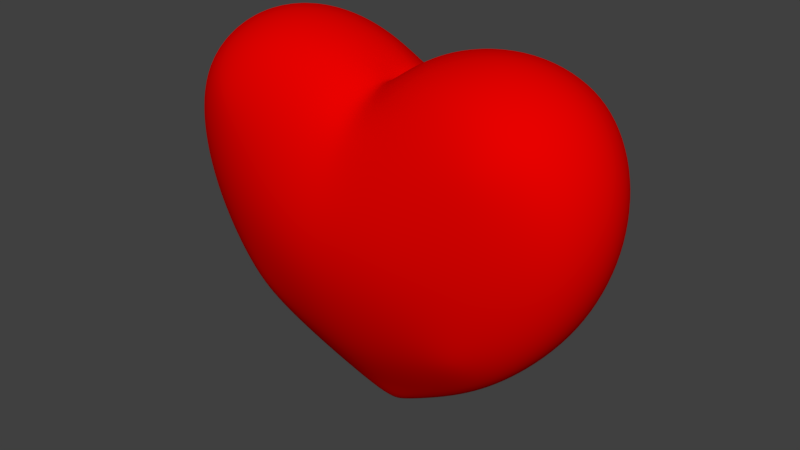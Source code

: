 # Source: Heart.blend  (saved by Blender 2.79.0; exported with 4.5.12 LTS)
import bpy
from mathutils import Matrix  # noqa: F401  (used for matrix-valued properties, if any)

bpy.ops.wm.read_factory_settings(use_empty=True)
scene = bpy.context.scene
scene.name = 'Scene'

# ---- collections
col_collection_1 = bpy.data.collections.new('Collection 1'); scene.collection.children.link(col_collection_1)

# ---- materials (node trees are filled in below, after node groups)
mat_material = bpy.data.materials.new('Material')
mat_material.alpha_threshold = 0.0
mat_material.use_transparent_shadow = False
mat_material.diffuse_color = (0.8, 0.0006978, 0.0, 1.0)
mat_material.roughness = 0.5

# ---- material node trees

# ---- world
world_world = bpy.data.worlds.new('World'); scene.world = world_world
world_world.color = (0.05088, 0.05088, 0.05088)
world_world.use_sun_shadow = False
world_world.sun_shadow_jitter_overblur = 0.0
world_world.cycles.sampling_method = 'MANUAL'

# ---- meshes
me_vert = bpy.data.meshes.new('Vert')
me_vert.from_pydata([(0.1859, -0.1928, 0.1982), (0.8143, -0.3037, 0.5977), (1.058, -0.3534, 0.9334), (1.208, -0.3929, 1.354), (1.209, -0.4213, 1.772), (0.6918, -0.4302, 2.192), (0.315, -0.3947, 2.136), (1.038, -0.4335, 2.085), (0.2105, -0.424, 0.5199), (0.7069, -0.4443, 0.7077), (0.8073, -0.4933, 0.9622), (0.8943, -0.5362, 1.308), (0.914, -0.552, 1.656), (0.6106, -0.5582, 1.917), (0.8786, -0.5404, 1.914), (0.2837, -0.5465, 1.874), (0.2405, -0.576, 0.8832), (0.2614, -0.6494, 1.213), (0.2749, -0.6371, 1.539), (0.5089, -0.2538, 0.3686), (0.4829, -0.4384, 0.6157), (0.5794, -0.6166, 1.586), (0.5124, -0.5563, 0.9317), (0.5534, -0.6181, 1.257), (0.07875, -0.3283, 2.041), (1.4e-10, -0.1774, 0.1429), (-0.1859, -0.212, 0.1982), (-0.8143, -0.3275, 0.5977), (-1.058, -0.361, 0.9334), (-1.208, -0.3937, 1.354), (-1.209, -0.4213, 1.772), (-0.6918, -0.4302, 2.192), (-0.315, -0.3947, 2.136), (2.099e-10, -0.2543, 2.047), (-1.038, -0.4335, 2.085), (-0.2105, -0.424, 0.5199), (-0.7069, -0.4443, 0.7077), (-0.8073, -0.4933, 0.9622), (-0.8943, -0.5362, 1.308), (-0.914, -0.552, 1.656), (7.757e-13, -0.4162, 0.4823), (-0.6106, -0.5582, 1.917), (-0.8786, -0.5404, 1.914), (-0.2837, -0.5465, 1.874), (-1.469e-09, -0.5086, 1.857), (-0.2405, -0.576, 0.8832), (-0.2614, -0.6494, 1.213), (-0.2749, -0.6371, 1.539), (2.08e-12, -0.5776, 0.8613), (1.551e-12, -0.6533, 1.194), (1.551e-12, -0.6328, 1.52), (-0.5089, -0.2734, 0.3686), (-0.4829, -0.4384, 0.6157), (-0.5794, -0.6166, 1.586), (-0.5124, -0.5563, 0.9317), (-0.5534, -0.6181, 1.257), (-0.07875, -0.3283, 2.041), (1.177, -0.1927, 0.8996), (0.0008319, -0.08617, -0.01026), (1.124, -0.2435, 2.195), (0.7117, -0.2393, 2.334), (1.4e-10, -0.1371, 2.08), (0.8752, -0.1637, 0.5267), (1.351, -0.2337, 1.835), (0.2833, -0.2148, 2.252), (0.1413, -0.09264, 0.04205), (1.358, -0.2154, 1.366), (0.5232, -0.1335, 0.2542), (0.05424, -0.1687, 2.11), (-1.177, -0.1969, 0.8997), (-1.124, -0.2435, 2.195), (-0.7117, -0.2393, 2.334), (-0.8754, -0.1812, 0.5266), (-1.351, -0.2337, 1.835), (-0.2833, -0.2148, 2.252), (-0.1406, -0.107, 0.04156), (-1.358, -0.2155, 1.366), (-0.5234, -0.1456, 0.2539), (-0.05424, -0.1687, 2.11), (0.1859, 0.1928, 0.1982), (0.8143, 0.3037, 0.5977), (1.058, 0.3534, 0.9334), (1.208, 0.3929, 1.354), (1.209, 0.4213, 1.772), (0.6918, 0.4302, 2.192), (0.315, 0.3947, 2.136), (1.038, 0.4335, 2.085), (0.2105, 0.424, 0.5199), (0.7069, 0.4443, 0.7077), (0.8073, 0.4933, 0.9622), (0.8943, 0.5362, 1.308), (0.914, 0.552, 1.656), (0.6106, 0.5582, 1.917), (0.8786, 0.5404, 1.914), (0.2837, 0.5465, 1.874), (0.2405, 0.576, 0.8832), (0.2614, 0.6494, 1.213), (0.2749, 0.6371, 1.539), (0.5089, 0.2538, 0.3686), (0.4829, 0.4384, 0.6157), (0.5794, 0.6166, 1.586), (0.5124, 0.5563, 0.9317), (0.5534, 0.6181, 1.257), (0.07875, 0.3283, 2.041), (1.4e-10, 0.1774, 0.1429), (-0.1859, 0.212, 0.1982), (-0.8143, 0.3275, 0.5977), (-1.058, 0.361, 0.9334), (-1.208, 0.3937, 1.354), (-1.209, 0.4213, 1.772), (-0.6918, 0.4302, 2.192), (-0.315, 0.3947, 2.136), (2.099e-10, 0.2543, 2.047), (-1.038, 0.4335, 2.085), (-0.2105, 0.424, 0.5199), (-0.7069, 0.4443, 0.7077), (-0.8073, 0.4933, 0.9622), (-0.8943, 0.5362, 1.308), (-0.914, 0.552, 1.656), (7.757e-13, 0.4162, 0.4823), (-0.6106, 0.5582, 1.917), (-0.8786, 0.5404, 1.914), (-0.2837, 0.5465, 1.874), (-1.469e-09, 0.5086, 1.857), (-0.2405, 0.576, 0.8832), (-0.2614, 0.6494, 1.213), (-0.2749, 0.6371, 1.539), (2.08e-12, 0.5776, 0.8613), (1.551e-12, 0.6533, 1.194), (1.551e-12, 0.6328, 1.52), (-0.5089, 0.2734, 0.3686), (-0.4829, 0.4384, 0.6157), (-0.5794, 0.6166, 1.586), (-0.5124, 0.5563, 0.9317), (-0.5534, 0.6181, 1.257), (-0.07875, 0.3283, 2.041), (0.02578, 0.0, -0.04126), (1.214, 0.0, 0.8919), (1.414, 0.0, 1.381), (0.2434, 0.0, 2.276), (1.404, 0.0, 1.869), (0.8774, 0.0, 0.5094), (0.7104, 0.0, 2.392), (1.157, 0.0, 2.25), (0.5231, 0.0, 0.2327), (0.02799, 0.0, 2.089), (0.0, 0.0, -0.05361), (-0.02578, 0.0, -0.04126), (-1.214, 0.0, 0.8919), (-1.414, 0.0, 1.381), (-0.2434, 0.0, 2.276), (-1.404, 0.0, 1.869), (-0.8774, 0.0, 0.5094), (0.0, 0.0, 2.047), (-0.7104, 0.0, 2.392), (-1.157, 0.0, 2.25), (-0.5231, 0.0, 0.2327), (-0.02799, 0.0, 2.089), (1.177, 0.1927, 0.8996), (0.0008319, 0.08617, -0.01026), (1.124, 0.2435, 2.195), (0.7117, 0.2393, 2.334), (1.4e-10, 0.1371, 2.08), (0.8752, 0.1637, 0.5267), (1.351, 0.2337, 1.835), (0.2833, 0.2148, 2.252), (0.1413, 0.09264, 0.04205), (1.358, 0.2154, 1.366), (0.5232, 0.1335, 0.2542), (0.05424, 0.1687, 2.11), (-1.177, 0.1969, 0.8997), (-1.124, 0.2435, 2.195), (-0.7117, 0.2393, 2.334), (-0.8754, 0.1812, 0.5266), (-1.351, 0.2337, 1.835), (-0.2833, 0.2148, 2.252), (-0.1406, 0.107, 0.04156), (-1.358, 0.2155, 1.366), (-0.5234, 0.1456, 0.2539), (-0.05424, 0.1687, 2.11)], [], [(2, 1, 9, 10), (3, 2, 10, 11), (19, 0, 8, 20), (4, 3, 11, 12), (40, 8, 0, 25), (5, 7, 14, 13), (63, 59, 143, 140), (13, 15, 6, 5), (24, 6, 15, 44), (15, 13, 21, 18), (7, 4, 12, 14), (62, 57, 137, 141), (59, 60, 142, 143), (68, 61, 153, 145), (67, 62, 141, 144), (66, 63, 140, 138), (58, 65, 136, 146), (57, 66, 138, 137), (50, 44, 15, 18), (40, 48, 16, 8), (48, 49, 17, 16), (49, 50, 18, 17), (21, 23, 17, 18), (23, 22, 16, 17), (20, 22, 10, 9), (8, 16, 22, 20), (11, 10, 22, 23), (12, 11, 23, 21), (65, 67, 144, 136), (1, 19, 20, 9), (13, 14, 12, 21), (60, 64, 139, 142), (64, 68, 145, 139), (28, 37, 36, 27), (29, 38, 37, 28), (51, 52, 35, 26), (30, 39, 38, 29), (40, 25, 26, 35), (31, 41, 42, 34), (73, 151, 155, 70), (41, 31, 32, 43), (56, 44, 43, 32), (43, 47, 53, 41), (34, 42, 39, 30), (72, 152, 148, 69), (70, 155, 154, 71), (78, 157, 153, 61), (77, 156, 152, 72), (76, 149, 151, 73), (58, 146, 147, 75), (69, 148, 149, 76), (50, 47, 43, 44), (40, 35, 45, 48), (48, 45, 46, 49), (49, 46, 47, 50), (53, 47, 46, 55), (55, 46, 45, 54), (52, 36, 37, 54), (35, 52, 54, 45), (38, 55, 54, 37), (39, 53, 55, 38), (75, 147, 156, 77), (27, 36, 52, 51), (41, 53, 39, 42), (71, 154, 150, 74), (74, 150, 157, 78), (44, 56, 33, 24), (32, 74, 78, 56), (31, 71, 74, 32), (26, 75, 77, 51), (28, 69, 76, 29), (25, 58, 75, 26), (29, 76, 73, 30), (51, 77, 72, 27), (56, 78, 61, 33), (34, 70, 71, 31), (27, 72, 69, 28), (30, 73, 70, 34), (6, 24, 68, 64), (5, 6, 64, 60), (0, 19, 67, 65), (2, 3, 66, 57), (25, 0, 65, 58), (3, 4, 63, 66), (19, 1, 62, 67), (24, 33, 61, 68), (7, 5, 60, 59), (1, 2, 57, 62), (4, 7, 59, 63), (81, 89, 88, 80), (82, 90, 89, 81), (98, 99, 87, 79), (83, 91, 90, 82), (119, 104, 79, 87), (84, 92, 93, 86), (164, 140, 143, 160), (92, 84, 85, 94), (103, 123, 94, 85), (94, 97, 100, 92), (86, 93, 91, 83), (163, 141, 137, 158), (160, 143, 142, 161), (169, 145, 153, 162), (168, 144, 141, 163), (167, 138, 140, 164), (159, 146, 136, 166), (158, 137, 138, 167), (129, 97, 94, 123), (119, 87, 95, 127), (127, 95, 96, 128), (128, 96, 97, 129), (100, 97, 96, 102), (102, 96, 95, 101), (99, 88, 89, 101), (87, 99, 101, 95), (90, 102, 101, 89), (91, 100, 102, 90), (166, 136, 144, 168), (80, 88, 99, 98), (92, 100, 91, 93), (161, 142, 139, 165), (165, 139, 145, 169), (107, 106, 115, 116), (108, 107, 116, 117), (130, 105, 114, 131), (109, 108, 117, 118), (119, 114, 105, 104), (110, 113, 121, 120), (174, 171, 155, 151), (120, 122, 111, 110), (135, 111, 122, 123), (122, 120, 132, 126), (113, 109, 118, 121), (173, 170, 148, 152), (171, 172, 154, 155), (179, 162, 153, 157), (178, 173, 152, 156), (177, 174, 151, 149), (159, 176, 147, 146), (170, 177, 149, 148), (129, 123, 122, 126), (119, 127, 124, 114), (127, 128, 125, 124), (128, 129, 126, 125), (132, 134, 125, 126), (134, 133, 124, 125), (131, 133, 116, 115), (114, 124, 133, 131), (117, 116, 133, 134), (118, 117, 134, 132), (176, 178, 156, 147), (106, 130, 131, 115), (120, 121, 118, 132), (172, 175, 150, 154), (175, 179, 157, 150), (123, 103, 112, 135), (111, 135, 179, 175), (110, 111, 175, 172), (105, 130, 178, 176), (107, 108, 177, 170), (104, 105, 176, 159), (108, 109, 174, 177), (130, 106, 173, 178), (135, 112, 162, 179), (113, 110, 172, 171), (106, 107, 170, 173), (109, 113, 171, 174), (85, 165, 169, 103), (84, 161, 165, 85), (79, 166, 168, 98), (81, 158, 167, 82), (104, 159, 166, 79), (82, 167, 164, 83), (98, 168, 163, 80), (103, 169, 162, 112), (86, 160, 161, 84), (80, 163, 158, 81), (83, 164, 160, 86)])
me_vert.polygons.foreach_set('use_smooth', [True] * 178)
_uv = me_vert.uv_layers.new(name='UVMap')
_uv.uv.foreach_set('vector', [0.525, 0.2468, 0.4772, 0.1811, 0.4561, 0.2026, 0.4758, 0.2525, 0.5544, 0.3292, 0.525, 0.2468, 0.4758, 0.2525, 0.4928, 0.3202, 0.4174, 0.1362, 0.3542, 0.1029, 0.359, 0.1659, 0.4123, 0.1846, 0.5544, 0.411, 0.5544, 0.3292, 0.4928, 0.3202, 0.4967, 0.3882, 0.3177, 0.1585, 0.359, 0.1659, 0.3542, 0.1029, 0.3177, 0.09206, 0.4532, 0.4933, 0.521, 0.4723, 0.4898, 0.4389, 0.4373, 0.4394, 0.5822, 0.4233, 0.5378, 0.4939, 0.5443, 0.5045, 0.5927, 0.43, 0.4373, 0.4394, 0.3733, 0.4311, 0.3794, 0.4823, 0.4532, 0.4933, 0.3368, 0.4641, 0.3794, 0.4823, 0.3733, 0.4311, 0.3177, 0.4279, 0.3733, 0.4311, 0.4373, 0.4394, 0.4312, 0.3747, 0.3716, 0.3654, 0.521, 0.4723, 0.5544, 0.411, 0.4967, 0.3882, 0.4898, 0.4389, 0.4867, 0.1706, 0.5481, 0.2402, 0.5555, 0.2387, 0.4895, 0.1638, 0.5378, 0.4939, 0.4571, 0.521, 0.4568, 0.5324, 0.5443, 0.5045, 0.3344, 0.4798, 0.3176, 0.4764, 0.3177, 0.4794, 0.3232, 0.481, 0.4187, 0.119, 0.4867, 0.1706, 0.4895, 0.1638, 0.4202, 0.1096, 0.5837, 0.3316, 0.5822, 0.4233, 0.5927, 0.43, 0.5947, 0.3344, 0.318, 0.07008, 0.35, 0.08044, 0.3228, 0.05599, 0.3177, 0.05357, 0.5481, 0.2402, 0.5837, 0.3316, 0.5947, 0.3344, 0.5555, 0.2387, 0.3177, 0.3618, 0.3177, 0.4279, 0.3733, 0.4311, 0.3716, 0.3654, 0.3177, 0.1585, 0.3177, 0.2327, 0.3648, 0.237, 0.359, 0.1659, 0.3177, 0.2327, 0.3177, 0.2978, 0.3689, 0.3015, 0.3648, 0.237, 0.3177, 0.2978, 0.3177, 0.3618, 0.3716, 0.3654, 0.3689, 0.3015, 0.4312, 0.3747, 0.4261, 0.3102, 0.3689, 0.3015, 0.3716, 0.3654, 0.4261, 0.3102, 0.4181, 0.2465, 0.3648, 0.237, 0.3689, 0.3015, 0.4123, 0.1846, 0.4181, 0.2465, 0.4758, 0.2525, 0.4561, 0.2026, 0.359, 0.1659, 0.3648, 0.237, 0.4181, 0.2465, 0.4123, 0.1846, 0.4928, 0.3202, 0.4758, 0.2525, 0.4181, 0.2465, 0.4261, 0.3102, 0.4967, 0.3882, 0.4928, 0.3202, 0.4261, 0.3102, 0.4312, 0.3747, 0.35, 0.08044, 0.4187, 0.119, 0.4202, 0.1096, 0.3228, 0.05599, 0.4772, 0.1811, 0.4174, 0.1362, 0.4123, 0.1846, 0.4561, 0.2026, 0.4373, 0.4394, 0.4898, 0.4389, 0.4967, 0.3882, 0.4312, 0.3747, 0.4571, 0.521, 0.3732, 0.5049, 0.3654, 0.5097, 0.4568, 0.5324, 0.3732, 0.5049, 0.3344, 0.4798, 0.3232, 0.481, 0.3654, 0.5097, 0.1105, 0.2468, 0.1597, 0.2525, 0.1793, 0.2026, 0.1583, 0.1811, 0.08113, 0.3292, 0.1427, 0.3202, 0.1597, 0.2525, 0.1105, 0.2468, 0.2181, 0.1362, 0.2232, 0.1846, 0.2765, 0.1659, 0.2813, 0.1029, 0.08109, 0.411, 0.1388, 0.3882, 0.1427, 0.3202, 0.08113, 0.3292, 0.3177, 0.1585, 0.3177, 0.09206, 0.2813, 0.1029, 0.2765, 0.1659, 0.1823, 0.4933, 0.1982, 0.4394, 0.1457, 0.4389, 0.1145, 0.4723, 0.0533, 0.4233, 0.04279, 0.43, 0.0912, 0.5045, 0.0977, 0.4939, 0.1982, 0.4394, 0.1823, 0.4933, 0.2561, 0.4823, 0.2622, 0.4311, 0.2984, 0.4642, 0.3177, 0.4279, 0.2622, 0.4311, 0.2561, 0.4823, 0.2622, 0.4311, 0.2639, 0.3654, 0.2043, 0.3747, 0.1982, 0.4394, 0.1145, 0.4723, 0.1457, 0.4389, 0.1388, 0.3882, 0.08109, 0.411, 0.1497, 0.1722, 0.1459, 0.1638, 0.07996, 0.2387, 0.08734, 0.2402, 0.0977, 0.4939, 0.0912, 0.5045, 0.1787, 0.5324, 0.1784, 0.521, 0.3005, 0.48, 0.3123, 0.481, 0.3177, 0.4794, 0.3176, 0.4764, 0.2158, 0.1164, 0.2153, 0.1096, 0.1459, 0.1638, 0.1497, 0.1722, 0.0518, 0.3316, 0.04084, 0.3344, 0.04279, 0.43, 0.0533, 0.4233, 0.318, 0.07008, 0.3177, 0.05357, 0.3127, 0.05599, 0.2872, 0.0771, 0.08734, 0.2402, 0.07996, 0.2387, 0.04084, 0.3344, 0.0518, 0.3316, 0.3177, 0.3618, 0.2639, 0.3654, 0.2622, 0.4311, 0.3177, 0.4279, 0.3177, 0.1585, 0.2765, 0.1659, 0.2707, 0.237, 0.3177, 0.2327, 0.3177, 0.2327, 0.2707, 0.237, 0.2666, 0.3015, 0.3177, 0.2978, 0.3177, 0.2978, 0.2666, 0.3015, 0.2639, 0.3654, 0.3177, 0.3618, 0.2043, 0.3747, 0.2639, 0.3654, 0.2666, 0.3015, 0.2094, 0.3102, 0.2094, 0.3102, 0.2666, 0.3015, 0.2707, 0.237, 0.2174, 0.2465, 0.2232, 0.1846, 0.1793, 0.2026, 0.1597, 0.2525, 0.2174, 0.2465, 0.2765, 0.1659, 0.2232, 0.1846, 0.2174, 0.2465, 0.2707, 0.237, 0.1427, 0.3202, 0.2094, 0.3102, 0.2174, 0.2465, 0.1597, 0.2525, 0.1388, 0.3882, 0.2043, 0.3747, 0.2094, 0.3102, 0.1427, 0.3202, 0.2872, 0.0771, 0.3127, 0.05599, 0.2153, 0.1096, 0.2158, 0.1164, 0.1583, 0.1811, 0.1793, 0.2026, 0.2232, 0.1846, 0.2181, 0.1362, 0.1982, 0.4394, 0.2043, 0.3747, 0.1388, 0.3882, 0.1457, 0.4389, 0.1784, 0.521, 0.1787, 0.5324, 0.2701, 0.5097, 0.2623, 0.5049, 0.2623, 0.5049, 0.2701, 0.5097, 0.3123, 0.481, 0.3005, 0.48, 0.3177, 0.4279, 0.2984, 0.4642, 0.3176, 0.4679, 0.3368, 0.4641, 0.2561, 0.4823, 0.2623, 0.5049, 0.3005, 0.48, 0.2984, 0.4642, 0.1823, 0.4933, 0.1784, 0.521, 0.2623, 0.5049, 0.2561, 0.4823, 0.2813, 0.1029, 0.2872, 0.0771, 0.2158, 0.1164, 0.2181, 0.1362, 0.1105, 0.2468, 0.08734, 0.2402, 0.0518, 0.3316, 0.08113, 0.3292, 0.3177, 0.09206, 0.318, 0.07008, 0.2872, 0.0771, 0.2813, 0.1029, 0.08113, 0.3292, 0.0518, 0.3316, 0.0533, 0.4233, 0.08109, 0.411, 0.2181, 0.1362, 0.2158, 0.1164, 0.1497, 0.1722, 0.1583, 0.1811, 0.2984, 0.4642, 0.3005, 0.48, 0.3176, 0.4764, 0.3176, 0.4679, 0.1145, 0.4723, 0.0977, 0.4939, 0.1784, 0.521, 0.1823, 0.4933, 0.1583, 0.1811, 0.1497, 0.1722, 0.08734, 0.2402, 0.1105, 0.2468, 0.08109, 0.411, 0.0533, 0.4233, 0.0977, 0.4939, 0.1145, 0.4723, 0.3794, 0.4823, 0.3368, 0.4641, 0.3344, 0.4798, 0.3732, 0.5049, 0.4532, 0.4933, 0.3794, 0.4823, 0.3732, 0.5049, 0.4571, 0.521, 0.3542, 0.1029, 0.4174, 0.1362, 0.4187, 0.119, 0.35, 0.08044, 0.525, 0.2468, 0.5544, 0.3292, 0.5837, 0.3316, 0.5481, 0.2402, 0.3177, 0.09206, 0.3542, 0.1029, 0.35, 0.08044, 0.318, 0.07008, 0.5544, 0.3292, 0.5544, 0.411, 0.5822, 0.4233, 0.5837, 0.3316, 0.4174, 0.1362, 0.4772, 0.1811, 0.4867, 0.1706, 0.4187, 0.119, 0.3368, 0.4641, 0.3176, 0.4679, 0.3176, 0.4764, 0.3344, 0.4798, 0.521, 0.4723, 0.4532, 0.4933, 0.4571, 0.521, 0.5378, 0.4939, 0.4772, 0.1811, 0.525, 0.2468, 0.5481, 0.2402, 0.4867, 0.1706, 0.5544, 0.411, 0.521, 0.4723, 0.5378, 0.4939, 0.5822, 0.4233, 0.8891, 0.6627, 0.84, 0.6683, 0.8203, 0.6185, 0.8414, 0.597, 0.9186, 0.745, 0.857, 0.7361, 0.84, 0.6683, 0.8891, 0.6627, 0.7816, 0.5521, 0.7765, 0.6005, 0.7232, 0.5817, 0.7183, 0.5188, 0.9186, 0.8268, 0.8609, 0.8041, 0.857, 0.7361, 0.9186, 0.745, 0.6819, 0.5744, 0.6819, 0.5079, 0.7183, 0.5188, 0.7232, 0.5817, 0.8174, 0.9092, 0.8015, 0.8553, 0.854, 0.8548, 0.8852, 0.8881, 0.9464, 0.8392, 0.9569, 0.8459, 0.9085, 0.9204, 0.902, 0.9098, 0.8015, 0.8553, 0.8174, 0.9092, 0.7436, 0.8981, 0.7375, 0.8469, 0.7009, 0.8799, 0.6819, 0.8437, 0.7375, 0.8469, 0.7436, 0.8981, 0.7375, 0.8469, 0.7358, 0.7813, 0.7954, 0.7906, 0.8015, 0.8553, 0.8852, 0.8881, 0.854, 0.8548, 0.8609, 0.8041, 0.9186, 0.8268, 0.8509, 0.5864, 0.8537, 0.5797, 0.9197, 0.6546, 0.9123, 0.6561, 0.902, 0.9098, 0.9085, 0.9204, 0.821, 0.9483, 0.8213, 0.9369, 0.6986, 0.8957, 0.6874, 0.8969, 0.6819, 0.8953, 0.6818, 0.8923, 0.7829, 0.5349, 0.7844, 0.5255, 0.8537, 0.5797, 0.8509, 0.5864, 0.9479, 0.7475, 0.9588, 0.7503, 0.9569, 0.8459, 0.9464, 0.8392, 0.6822, 0.486, 0.6819, 0.4694, 0.687, 0.4719, 0.7142, 0.4963, 0.9123, 0.6561, 0.9197, 0.6546, 0.9588, 0.7503, 0.9479, 0.7475, 0.6819, 0.7776, 0.7358, 0.7813, 0.7375, 0.8469, 0.6819, 0.8437, 0.6819, 0.5744, 0.7232, 0.5817, 0.729, 0.6529, 0.6819, 0.6486, 0.6819, 0.6486, 0.729, 0.6529, 0.7331, 0.7174, 0.6819, 0.7136, 0.6819, 0.7136, 0.7331, 0.7174, 0.7358, 0.7813, 0.6819, 0.7776, 0.7954, 0.7906, 0.7358, 0.7813, 0.7331, 0.7174, 0.7903, 0.7261, 0.7903, 0.7261, 0.7331, 0.7174, 0.729, 0.6529, 0.7823, 0.6624, 0.7765, 0.6005, 0.8203, 0.6185, 0.84, 0.6683, 0.7823, 0.6624, 0.7232, 0.5817, 0.7765, 0.6005, 0.7823, 0.6624, 0.729, 0.6529, 0.857, 0.7361, 0.7903, 0.7261, 0.7823, 0.6624, 0.84, 0.6683, 0.8609, 0.8041, 0.7954, 0.7906, 0.7903, 0.7261, 0.857, 0.7361, 0.7142, 0.4963, 0.687, 0.4719, 0.7844, 0.5255, 0.7829, 0.5349, 0.8414, 0.597, 0.8203, 0.6185, 0.7765, 0.6005, 0.7816, 0.5521, 0.8015, 0.8553, 0.7954, 0.7906, 0.8609, 0.8041, 0.854, 0.8548, 0.8213, 0.9369, 0.821, 0.9483, 0.7296, 0.9256, 0.7374, 0.9208, 0.7374, 0.9208, 0.7296, 0.9256, 0.6874, 0.8969, 0.6986, 0.8957, 0.4747, 0.6627, 0.5225, 0.597, 0.5435, 0.6185, 0.5239, 0.6683, 0.4453, 0.745, 0.4747, 0.6627, 0.5239, 0.6683, 0.5068, 0.7361, 0.5823, 0.5521, 0.6455, 0.5188, 0.6407, 0.5817, 0.5874, 0.6005, 0.4453, 0.8268, 0.4453, 0.745, 0.5068, 0.7361, 0.503, 0.8041, 0.6819, 0.5744, 0.6407, 0.5817, 0.6455, 0.5188, 0.6819, 0.5079, 0.5465, 0.9092, 0.4787, 0.8881, 0.5099, 0.8548, 0.5624, 0.8553, 0.4175, 0.8392, 0.4619, 0.9098, 0.4554, 0.9204, 0.407, 0.8459, 0.5624, 0.8553, 0.6264, 0.8469, 0.6203, 0.8981, 0.5465, 0.9092, 0.6626, 0.88, 0.6203, 0.8981, 0.6264, 0.8469, 0.6819, 0.8437, 0.6264, 0.8469, 0.5624, 0.8553, 0.5685, 0.7906, 0.6281, 0.7813, 0.4787, 0.8881, 0.4453, 0.8268, 0.503, 0.8041, 0.5099, 0.8548, 0.5139, 0.588, 0.4515, 0.6561, 0.4442, 0.6546, 0.5101, 0.5797, 0.4619, 0.9098, 0.5426, 0.9369, 0.5428, 0.9483, 0.4554, 0.9204, 0.6647, 0.8959, 0.6818, 0.8923, 0.6819, 0.8953, 0.6765, 0.8969, 0.58, 0.5323, 0.5139, 0.588, 0.5101, 0.5797, 0.5795, 0.5255, 0.416, 0.7475, 0.4175, 0.8392, 0.407, 0.8459, 0.405, 0.7503, 0.6822, 0.486, 0.6514, 0.493, 0.6769, 0.4719, 0.6819, 0.4694, 0.4515, 0.6561, 0.416, 0.7475, 0.405, 0.7503, 0.4442, 0.6546, 0.6819, 0.7776, 0.6819, 0.8437, 0.6264, 0.8469, 0.6281, 0.7813, 0.6819, 0.5744, 0.6819, 0.6486, 0.6349, 0.6529, 0.6407, 0.5817, 0.6819, 0.6486, 0.6819, 0.7136, 0.6308, 0.7174, 0.6349, 0.6529, 0.6819, 0.7136, 0.6819, 0.7776, 0.6281, 0.7813, 0.6308, 0.7174, 0.5685, 0.7906, 0.5736, 0.7261, 0.6308, 0.7174, 0.6281, 0.7813, 0.5736, 0.7261, 0.5816, 0.6624, 0.6349, 0.6529, 0.6308, 0.7174, 0.5874, 0.6005, 0.5816, 0.6624, 0.5239, 0.6683, 0.5435, 0.6185, 0.6407, 0.5817, 0.6349, 0.6529, 0.5816, 0.6624, 0.5874, 0.6005, 0.5068, 0.7361, 0.5239, 0.6683, 0.5816, 0.6624, 0.5736, 0.7261, 0.503, 0.8041, 0.5068, 0.7361, 0.5736, 0.7261, 0.5685, 0.7906, 0.6514, 0.493, 0.58, 0.5323, 0.5795, 0.5255, 0.6769, 0.4719, 0.5225, 0.597, 0.5823, 0.5521, 0.5874, 0.6005, 0.5435, 0.6185, 0.5624, 0.8553, 0.5099, 0.8548, 0.503, 0.8041, 0.5685, 0.7906, 0.5426, 0.9369, 0.6265, 0.9208, 0.6343, 0.9256, 0.5428, 0.9483, 0.6265, 0.9208, 0.6647, 0.8959, 0.6765, 0.8969, 0.6343, 0.9256, 0.6819, 0.8437, 0.7009, 0.8799, 0.6818, 0.8838, 0.6626, 0.88, 0.6203, 0.8981, 0.6626, 0.88, 0.6647, 0.8959, 0.6265, 0.9208, 0.5465, 0.9092, 0.6203, 0.8981, 0.6265, 0.9208, 0.5426, 0.9369, 0.6455, 0.5188, 0.5823, 0.5521, 0.58, 0.5323, 0.6514, 0.493, 0.4747, 0.6627, 0.4453, 0.745, 0.416, 0.7475, 0.4515, 0.6561, 0.6819, 0.5079, 0.6455, 0.5188, 0.6514, 0.493, 0.6822, 0.486, 0.4453, 0.745, 0.4453, 0.8268, 0.4175, 0.8392, 0.416, 0.7475, 0.5823, 0.5521, 0.5225, 0.597, 0.5139, 0.588, 0.58, 0.5323, 0.6626, 0.88, 0.6818, 0.8838, 0.6818, 0.8923, 0.6647, 0.8959, 0.4787, 0.8881, 0.5465, 0.9092, 0.5426, 0.9369, 0.4619, 0.9098, 0.5225, 0.597, 0.4747, 0.6627, 0.4515, 0.6561, 0.5139, 0.588, 0.4453, 0.8268, 0.4787, 0.8881, 0.4619, 0.9098, 0.4175, 0.8392, 0.7436, 0.8981, 0.7374, 0.9208, 0.6986, 0.8957, 0.7009, 0.8799, 0.8174, 0.9092, 0.8213, 0.9369, 0.7374, 0.9208, 0.7436, 0.8981, 0.7183, 0.5188, 0.7142, 0.4963, 0.7829, 0.5349, 0.7816, 0.5521, 0.8891, 0.6627, 0.9123, 0.6561, 0.9479, 0.7475, 0.9186, 0.745, 0.6819, 0.5079, 0.6822, 0.486, 0.7142, 0.4963, 0.7183, 0.5188, 0.9186, 0.745, 0.9479, 0.7475, 0.9464, 0.8392, 0.9186, 0.8268, 0.7816, 0.5521, 0.7829, 0.5349, 0.8509, 0.5864, 0.8414, 0.597, 0.7009, 0.8799, 0.6986, 0.8957, 0.6818, 0.8923, 0.6818, 0.8838, 0.8852, 0.8881, 0.902, 0.9098, 0.8213, 0.9369, 0.8174, 0.9092, 0.8414, 0.597, 0.8509, 0.5864, 0.9123, 0.6561, 0.8891, 0.6627, 0.9186, 0.8268, 0.9464, 0.8392, 0.902, 0.9098, 0.8852, 0.8881])
me_vert.materials.append(mat_material)
me_vert.use_remesh_preserve_volume = False
me_vert.use_remesh_preserve_attributes = False
me_vert.use_mirror_vertex_groups = False
me_vert.auto_texspace = False
me_vert.update()

# ---- objects
ob_vert = bpy.data.objects.new('Vert', me_vert)

# ---- transforms, parenting, visibility, modifiers, constraints
ob_vert.location = (0.0, 0.0, 0.0)
ob_vert.lineart.crease_threshold = 0.0
_m = ob_vert.modifiers.new('Subsurf', 'SUBSURF')
_m.uv_smooth = 'PRESERVE_CORNERS'
_m.levels = 3
_m.render_levels = 3
_m.show_only_control_edges = False

# ---- collection membership
col_collection_1.objects.link(ob_vert)

# ---- scene / render settings (as saved in the file)
scene.frame_start = 1; scene.frame_end = 250; scene.frame_set(4)
scene.render.engine = 'BLENDER_EEVEE_NEXT'
scene.render.resolution_percentage = 50
scene.render.dither_intensity = 0.0
scene.cycles.use_denoising = False
scene.cycles.samples = 128
scene.cycles.sampling_pattern = 'TABULATED_SOBOL'
scene.cycles.light_sampling_threshold = 0.0
scene.cycles.use_adaptive_sampling = False
scene.cycles.use_light_tree = False
scene.cycles.blur_glossy = 0.0
scene.cycles.sample_clamp_indirect = 0.0
scene.view_settings.view_transform = 'Standard'
bpy.context.view_layer.update()

# ---- added for rendering (the .blend has no active camera and no usable light): camera, sun
cam_auto = bpy.data.cameras.new('AutoCamera')
cam_auto.lens = 50.0
cam_auto.sensor_width = 36.0
cam_auto.clip_end = 1000.0
ob_auto_camera = bpy.data.objects.new('AutoCamera', cam_auto)
scene.collection.objects.link(ob_auto_camera)
ob_auto_camera.location = (3.6647, -4.39764, 4.10095)
ob_auto_camera.rotation_euler = (1.09748, -7.21219e-08, 0.694738)
scene.camera = ob_auto_camera
light_auto_sun = bpy.data.lights.new('AutoSun', 'SUN')
light_auto_sun.energy = 3.0
light_auto_sun.angle = 0.0523599
ob_auto_sun = bpy.data.objects.new('AutoSun', light_auto_sun)
scene.collection.objects.link(ob_auto_sun)
ob_auto_sun.rotation_euler = (0.872665, 0.174533, 0.523599)
bpy.context.view_layer.update()
